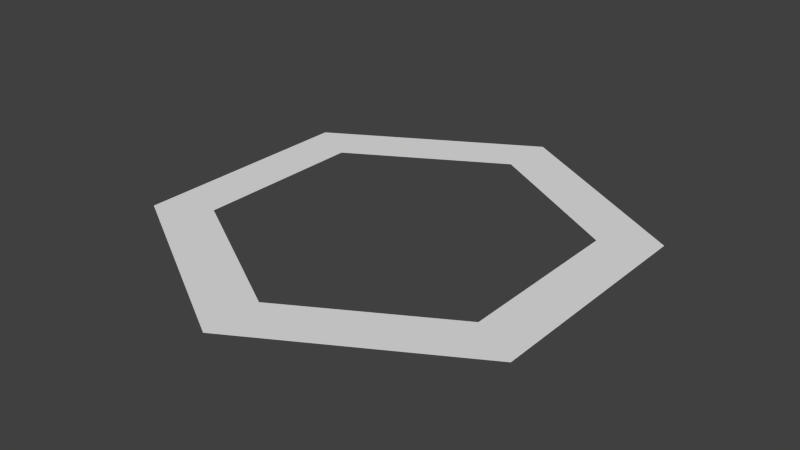 # Source: highlight_hex.blend  (saved by Blender 2.69.0; exported with 4.5.12 LTS)
import bpy
from mathutils import Matrix  # noqa: F401  (used for matrix-valued properties, if any)

bpy.ops.wm.read_factory_settings(use_empty=True)
scene = bpy.context.scene
scene.name = 'Scene'

# ---- collections
col_collection_1 = bpy.data.collections.new('Collection 1'); scene.collection.children.link(col_collection_1)

# ---- world
world_world = bpy.data.worlds.new('World'); scene.world = world_world
world_world.color = (0.05088, 0.05088, 0.05088)
world_world.use_sun_shadow = False
world_world.sun_shadow_jitter_overblur = 0.0
world_world.cycles.sampling_method = 'MANUAL'
world_world.cycles.sample_map_resolution = 256

# ---- meshes
me_circle_001 = bpy.data.meshes.new('Circle.001')
me_circle_001.from_pydata([(0.0, 1.0, 0.0), (-0.866, 0.5, 0.0), (-0.866, -0.5, 0.0), (8.742e-08, -1.0, 0.0), (0.866, -0.5, 0.0), (0.866, 0.5, 0.0), (0.0, 0.75, 0.0), (-0.6495, 0.375, 0.0), (-0.6495, -0.375, 0.0), (6.557e-08, -0.75, 0.0), (0.6495, -0.375, 0.0), (0.6495, 0.375, 0.0)], [], [(1, 0, 7), (6, 0, 5), (11, 6, 5), (2, 1, 7), (11, 5, 4), (2, 7, 8), (10, 11, 4), (9, 10, 4), (2, 8, 9), (9, 4, 3), (3, 2, 9), (0, 6, 7)])
me_circle_001.use_remesh_preserve_volume = False
me_circle_001.use_remesh_preserve_attributes = False
me_circle_001.use_mirror_vertex_groups = False
me_circle_001.update()

# ---- objects
ob_circle_001 = bpy.data.objects.new('Circle.001', me_circle_001)

# ---- transforms, parenting, visibility, modifiers, constraints
ob_circle_001.location = (0.0, 0.0, 0.0)
ob_circle_001.lineart.crease_threshold = 0.0

# ---- collection membership
col_collection_1.objects.link(ob_circle_001)

# ---- scene / render settings (as saved in the file)
scene.frame_start = 1; scene.frame_end = 250; scene.frame_set(1)
scene.render.engine = 'BLENDER_EEVEE_NEXT'
scene.render.image_settings.compression = 90
scene.render.resolution_percentage = 50
scene.render.dither_intensity = 0.0
scene.cycles.use_denoising = False
scene.cycles.samples = 10
scene.cycles.sampling_pattern = 'TABULATED_SOBOL'
scene.cycles.light_sampling_threshold = 0.0
scene.cycles.use_adaptive_sampling = False
scene.cycles.use_light_tree = False
scene.cycles.blur_glossy = 0.0
scene.cycles.volume_bounces = 1
scene.cycles.pixel_filter_type = 'GAUSSIAN'
scene.cycles.sample_clamp_indirect = 0.0
scene.view_settings.view_transform = 'Standard'
bpy.context.view_layer.update()

# ---- added for rendering (the .blend has no active camera and no usable light): camera, sun
cam_auto = bpy.data.cameras.new('AutoCamera')
cam_auto.lens = 50.0
cam_auto.sensor_width = 36.0
cam_auto.clip_end = 1000.0
ob_auto_camera = bpy.data.objects.new('AutoCamera', cam_auto)
scene.collection.objects.link(ob_auto_camera)
ob_auto_camera.location = (2.44791, -2.9375, 1.95833)
ob_auto_camera.rotation_euler = (1.09748, -7.21219e-08, 0.694738)
scene.camera = ob_auto_camera
light_auto_sun = bpy.data.lights.new('AutoSun', 'SUN')
light_auto_sun.energy = 3.0
light_auto_sun.angle = 0.0523599
ob_auto_sun = bpy.data.objects.new('AutoSun', light_auto_sun)
scene.collection.objects.link(ob_auto_sun)
ob_auto_sun.rotation_euler = (0.872665, 0.174533, 0.523599)
bpy.context.view_layer.update()

